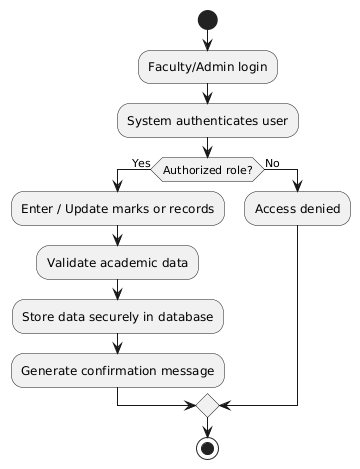

The diagram above was rendered by PlantUML. Its source (embedded in the PNG):
@startuml
start

:Faculty/Admin login;
:System authenticates user;

if (Authorized role?) then (Yes)
  :Enter / Update marks or records;
  :Validate academic data;
  :Store data securely in database;
  :Generate confirmation message;
else (No)
  :Access denied;
endif

stop
@enduml